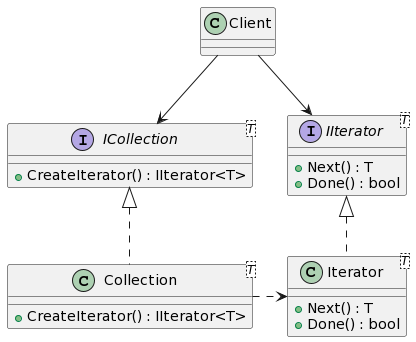

The diagram above was rendered by PlantUML. Its source (embedded in the PNG):
@startuml
class Client {}

interface ICollection<T> {
    +CreateIterator() : IIterator<T>
}

interface IIterator<T> {
    +Next() : T
    +Done() : bool
}

class Collection<T> {
    +CreateIterator() : IIterator<T>
}

class Iterator<T> {
    +Next() : T
    +Done() : bool
}

Client --> ICollection
Client --> IIterator

ICollection <|.. Collection
IIterator <|.. Iterator

Collection .> Iterator
@enduml